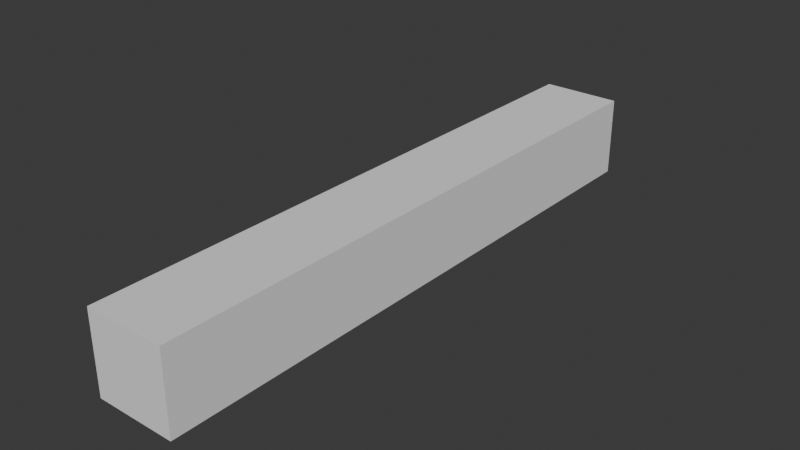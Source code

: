 # Source: Lane.blend  (saved by Blender 4.0.36; exported with 4.5.12 LTS)
import bpy
from mathutils import Matrix  # noqa: F401  (used for matrix-valued properties, if any)

bpy.ops.wm.read_factory_settings(use_empty=True)
scene = bpy.context.scene
scene.name = 'Scene'

# ---- collections
col_collection = bpy.data.collections.new('Collection'); scene.collection.children.link(col_collection)

# ---- world
world_world = bpy.data.worlds.new('World'); scene.world = world_world
world_world.use_nodes = True; world_world.node_tree.nodes.clear()
_N = world_world.node_tree.nodes; _L = world_world.node_tree.links
n0 = _N.new('ShaderNodeOutputWorld'); n0.name = 'World Output'; n0.location = (300, 300)
n1 = _N.new('ShaderNodeBackground'); n1.name = 'Background'; n1.location = (10, 300)
n1.inputs[0].default_value = (0.05088, 0.05088, 0.05088, 1.0)
_L.new(n1.outputs[0], n0.inputs[0])
n0.is_active_output = True
world_world.color = (0.05088, 0.05088, 0.05088)
world_world.use_sun_shadow = False
world_world.sun_shadow_jitter_overblur = 0.0

# ---- meshes
me_cube_001 = bpy.data.meshes.new('Cube.001')
me_cube_001.from_pydata([(-1.0, -1.0, -1.0), (-1.0, -1.0, 1.0), (-1.0, 1.0, -1.0), (-1.0, 1.0, 1.0), (1.0, -1.0, -1.0), (1.0, -1.0, 1.0), (1.0, 1.0, -1.0), (1.0, 1.0, 1.0)], [], [(0, 1, 3, 2), (2, 3, 7, 6), (6, 7, 5, 4), (4, 5, 1, 0), (2, 6, 4, 0), (7, 3, 1, 5)])
_uv = me_cube_001.uv_layers.new(name='UVMap')
_uv.uv.foreach_set('vector', [0.375, 0.0, 0.625, 0.0, 0.625, 0.25, 0.375, 0.25, 0.375, 0.25, 0.625, 0.25, 0.625, 0.5, 0.375, 0.5, 0.375, 0.5, 0.625, 0.5, 0.625, 0.75, 0.375, 0.75, 0.375, 0.75, 0.625, 0.75, 0.625, 1.0, 0.375, 1.0, 0.125, 0.5, 0.375, 0.5, 0.375, 0.75, 0.125, 0.75, 0.625, 0.5, 0.875, 0.5, 0.875, 0.75, 0.625, 0.75])
me_cube_001.update()

# ---- objects
ob_cube = bpy.data.objects.new('Cube', me_cube_001)

# ---- transforms, parenting, visibility, modifiers, constraints
ob_cube.location = (0.0, 0.0, 0.0)
ob_cube.scale = (0.2, 1.5, 0.2)

# ---- collection membership
col_collection.objects.link(ob_cube)

# ---- scene / render settings (as saved in the file)
scene.frame_start = 1; scene.frame_end = 250; scene.frame_set(1)
scene.render.engine = 'BLENDER_EEVEE_NEXT'
scene.cycles.sampling_pattern = 'TABULATED_SOBOL'
bpy.context.view_layer.update()

# ---- added for rendering (the .blend has no active camera and no usable light): camera, sun
cam_auto = bpy.data.cameras.new('AutoCamera')
cam_auto.lens = 50.0
cam_auto.sensor_width = 36.0
cam_auto.clip_end = 1000.0
ob_auto_camera = bpy.data.objects.new('AutoCamera', cam_auto)
scene.collection.objects.link(ob_auto_camera)
ob_auto_camera.location = (2.82459, -3.38951, 2.25967)
ob_auto_camera.rotation_euler = (1.09748, -7.21219e-08, 0.694738)
scene.camera = ob_auto_camera
light_auto_sun = bpy.data.lights.new('AutoSun', 'SUN')
light_auto_sun.energy = 3.0
light_auto_sun.angle = 0.0523599
ob_auto_sun = bpy.data.objects.new('AutoSun', light_auto_sun)
scene.collection.objects.link(ob_auto_sun)
ob_auto_sun.rotation_euler = (0.872665, 0.174533, 0.523599)
bpy.context.view_layer.update()
